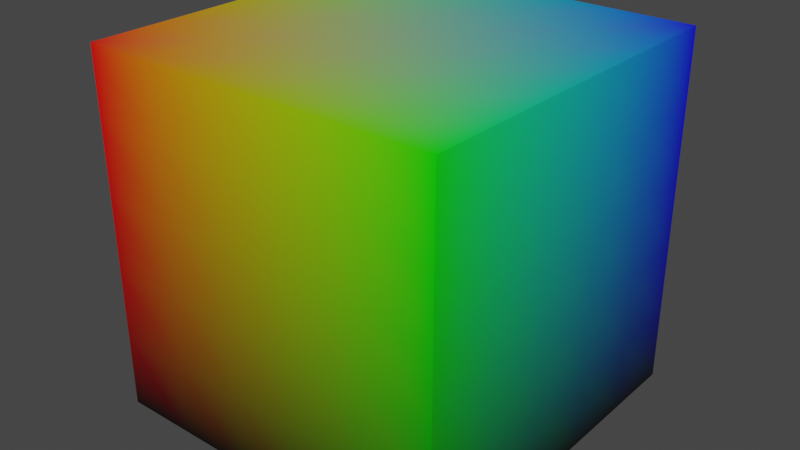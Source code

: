 # Source: vertexpaint.blend  (saved by Blender 3.2.14; exported with 4.5.12 LTS)
import bpy
from mathutils import Matrix  # noqa: F401  (used for matrix-valued properties, if any)

bpy.ops.wm.read_factory_settings(use_empty=True)
scene = bpy.context.scene
scene.name = 'Scene'

# ---- collections
col_collection = bpy.data.collections.new('Collection'); scene.collection.children.link(col_collection)

# ---- images (referenced by path relative to the original .blend; pixels are not part of the script)
import os
ASSET_DIR = os.environ.get("B2B_ASSET_DIR", "")  # directory of the original .blend (textures are referenced by path, not embedded)
HERE = os.path.dirname(os.path.abspath(__file__))  # packed textures are extracted next to this script under _unpacked/

def load_image(name, relpath, width, height, colorspace="sRGB"):
    """Load a texture the original file referenced (path relative to the .blend, or extracted next to this script)."""
    p = next((c for c in (os.path.join(HERE, relpath), os.path.join(ASSET_DIR, relpath)) if relpath and os.path.exists(c)), "")
    if p:
        img = bpy.data.images.load(p, check_existing=True)
        img.name = name
    else:  # same state as the original file: an image datablock whose file is absent (Cycles renders it pink)
        img = bpy.data.images.new(name, width, height)
        img.source = "FILE"
        img.filepath = "//" + (relpath or name)
    img.colorspace_settings.name = colorspace
    return img
img_cubevertexinfo = load_image('cubeVertexInfo', '', 1024, 1024, 'sRGB')

# ---- materials (node trees are filled in below, after node groups)
mat_material = bpy.data.materials.new('Material')
mat_material.alpha_threshold = 0.0
mat_material.line_color = (0.0, 0.0, 0.0, 1.0)

# ---- material node trees
mat_material.use_nodes = True; mat_material.node_tree.nodes.clear()
_N = mat_material.node_tree.nodes; _L = mat_material.node_tree.links
n0 = _N.new('ShaderNodeOutputMaterial'); n0.name = 'Material Output'; n0.location = (300, 300)
n1 = _N.new('ShaderNodeBsdfPrincipled'); n1.name = 'Principled BSDF'; n1.location = (10, 300)
n1.distribution = 'GGX'
n1.subsurface_method = 'RANDOM_WALK_SKIN'
n1.inputs[2].default_value = 0.4
n1.inputs[3].default_value = 1.45
n1.inputs[27].default_value = (0.0, 0.0, 0.0, 1.0)
n1.inputs[28].default_value = 1.0
n2 = _N.new('ShaderNodeVertexColor'); n2.name = 'Color Attribute'; n2.location = (-345, 219)
n2.layer_name = 'Color'
n3 = _N.new('ShaderNodeTexImage'); n3.name = 'Image Texture'; n3.location = (528, 173)
n3.image = img_cubevertexinfo
_L.new(n1.outputs[0], n0.inputs[0])
_L.new(n2.outputs[0], n1.inputs[0])
n0.is_active_output = True

# ---- world
world_world = bpy.data.worlds.new('World'); scene.world = world_world
world_world.use_nodes = True; world_world.node_tree.nodes.clear()
_N = world_world.node_tree.nodes; _L = world_world.node_tree.links
n0 = _N.new('ShaderNodeOutputWorld'); n0.name = 'World Output'; n0.location = (300, 300)
n1 = _N.new('ShaderNodeBackground'); n1.name = 'Background'; n1.location = (10, 300)
n1.inputs[0].default_value = (0.05088, 0.05088, 0.05088, 1.0)
_L.new(n1.outputs[0], n0.inputs[0])
n0.is_active_output = True
world_world.color = (0.05088, 0.05088, 0.05088)
world_world.use_sun_shadow = False
world_world.sun_shadow_jitter_overblur = 0.0

# ---- meshes
me_cube = bpy.data.meshes.new('Cube')
me_cube.from_pydata([(1.0, 1.0, 1.0), (1.0, 1.0, -1.0), (1.0, -1.0, 1.0), (1.0, -1.0, -1.0), (-1.0, 1.0, 1.0), (-1.0, 1.0, -1.0), (-1.0, -1.0, 1.0), (-1.0, -1.0, -1.0), (-1.0, 0.6, -1.0), (-1.0, 0.2, -1.0), (-1.0, -0.2, -1.0), (-1.0, -0.6, -1.0), (1.0, 0.6, 1.0), (1.0, 0.2, 1.0), (1.0, -0.2, 1.0), (1.0, -0.6, 1.0), (-1.0, -0.6, 1.0), (-1.0, -0.2, 1.0), (-1.0, 0.2, 1.0), (-1.0, 0.6, 1.0), (1.0, -0.6, -1.0), (1.0, -0.2, -1.0), (1.0, 0.2, -1.0), (1.0, 0.6, -1.0), (0.6, 1.0, -1.0), (0.2, 1.0, -1.0), (-0.2, 1.0, -1.0), (-0.6, 1.0, -1.0), (0.6, -1.0, 1.0), (0.2, -1.0, 1.0), (-0.2, -1.0, 1.0), (-0.6, -1.0, 1.0), (-0.6, -1.0, -1.0), (-0.2, -1.0, -1.0), (0.2, -1.0, -1.0), (0.6, -1.0, -1.0), (-0.6, 1.0, 1.0), (-0.2, 1.0, 1.0), (0.2, 1.0, 1.0), (0.6, 1.0, 1.0), (0.6, 0.6, -1.0), (0.2, 0.6, -1.0), (-0.2, 0.6, -1.0), (-0.6, 0.6, -1.0), (0.6, 0.2, -1.0), (0.2, 0.2, -1.0), (-0.2, 0.2, -1.0), (-0.6, 0.2, -1.0), (0.6, -0.2, -1.0), (0.2, -0.2, -1.0), (-0.2, -0.2, -1.0), (-0.6, -0.2, -1.0), (0.6, -0.6, -1.0), (0.2, -0.6, -1.0), (-0.2, -0.6, -1.0), (-0.6, -0.6, -1.0), (-0.6, 0.6, 1.0), (-0.2, 0.6, 1.0), (0.2, 0.6, 1.0), (0.6, 0.6, 1.0), (-0.6, 0.2, 1.0), (-0.2, 0.2, 1.0), (0.2, 0.2, 1.0), (0.6, 0.2, 1.0), (-0.6, -0.2, 1.0), (-0.2, -0.2, 1.0), (0.2, -0.2, 1.0), (0.6, -0.2, 1.0), (-0.6, -0.6, 1.0), (-0.2, -0.6, 1.0), (0.2, -0.6, 1.0), (0.6, -0.6, 1.0), (1.0, 1.0, 0.6), (1.0, 1.0, 0.2), (1.0, 1.0, -0.2), (1.0, 1.0, -0.6), (-1.0, -1.0, -0.6), (-1.0, -1.0, -0.2), (-1.0, -1.0, 0.2), (-1.0, -1.0, 0.6), (1.0, -1.0, 0.6), (1.0, -1.0, 0.2), (1.0, -1.0, -0.2), (1.0, -1.0, -0.6), (-1.0, 1.0, 0.6), (-1.0, 1.0, 0.2), (-1.0, 1.0, -0.2), (-1.0, 1.0, -0.6), (1.0, 0.6, 0.6), (1.0, 0.6, 0.2), (1.0, 0.6, -0.2), (1.0, 0.6, -0.6), (1.0, 0.2, 0.6), (1.0, 0.2, 0.2), (1.0, 0.2, -0.2), (1.0, 0.2, -0.6), (1.0, -0.2, 0.6), (1.0, -0.2, 0.2), (1.0, -0.2, -0.2), (1.0, -0.2, -0.6), (1.0, -0.6, 0.6), (1.0, -0.6, 0.2), (1.0, -0.6, -0.2), (1.0, -0.6, -0.6), (-1.0, -0.6, 0.6), (-1.0, -0.6, 0.2), (-1.0, -0.6, -0.2), (-1.0, -0.6, -0.6), (-1.0, -0.2, 0.6), (-1.0, -0.2, 0.2), (-1.0, -0.2, -0.2), (-1.0, -0.2, -0.6), (-1.0, 0.2, 0.6), (-1.0, 0.2, 0.2), (-1.0, 0.2, -0.2), (-1.0, 0.2, -0.6), (-1.0, 0.6, 0.6), (-1.0, 0.6, 0.2), (-1.0, 0.6, -0.2), (-1.0, 0.6, -0.6), (-0.6, 1.0, 0.6), (-0.6, 1.0, 0.2), (-0.6, 1.0, -0.2), (-0.6, 1.0, -0.6), (-0.2, 1.0, 0.6), (-0.2, 1.0, 0.2), (-0.2, 1.0, -0.2), (-0.2, 1.0, -0.6), (0.2, 1.0, 0.6), (0.2, 1.0, 0.2), (0.2, 1.0, -0.2), (0.2, 1.0, -0.6), (0.6, 1.0, 0.6), (0.6, 1.0, 0.2), (0.6, 1.0, -0.2), (0.6, 1.0, -0.6), (0.6, -1.0, 0.6), (0.6, -1.0, 0.2), (0.6, -1.0, -0.2), (0.6, -1.0, -0.6), (0.2, -1.0, 0.6), (0.2, -1.0, 0.2), (0.2, -1.0, -0.2), (0.2, -1.0, -0.6), (-0.2, -1.0, 0.6), (-0.2, -1.0, 0.2), (-0.2, -1.0, -0.2), (-0.2, -1.0, -0.6), (-0.6, -1.0, 0.6), (-0.6, -1.0, 0.2), (-0.6, -1.0, -0.2), (-0.6, -1.0, -0.6)], [], [(68, 16, 6, 31), (148, 31, 6, 79), (116, 19, 4, 84), (52, 20, 3, 35), (100, 15, 2, 80), (132, 39, 0, 72), (72, 0, 12, 88), (88, 12, 13, 92), (92, 13, 14, 96), (96, 14, 15, 100), (24, 1, 23, 40), (40, 23, 22, 44), (44, 22, 21, 48), (48, 21, 20, 52), (79, 6, 16, 104), (104, 16, 17, 108), (108, 17, 18, 112), (112, 18, 19, 116), (36, 4, 19, 56), (56, 19, 18, 60), (60, 18, 17, 64), (64, 17, 16, 68), (14, 67, 71, 15), (67, 66, 70, 71), (66, 65, 69, 70), (65, 64, 68, 69), (13, 63, 67, 14), (63, 62, 66, 67), (62, 61, 65, 66), (61, 60, 64, 65), (12, 59, 63, 13), (59, 58, 62, 63), (58, 57, 61, 62), (57, 56, 60, 61), (0, 39, 59, 12), (39, 38, 58, 59), (38, 37, 57, 58), (37, 36, 56, 57), (10, 51, 55, 11), (51, 50, 54, 55), (50, 49, 53, 54), (49, 48, 52, 53), (9, 47, 51, 10), (47, 46, 50, 51), (46, 45, 49, 50), (45, 44, 48, 49), (8, 43, 47, 9), (43, 42, 46, 47), (42, 41, 45, 46), (41, 40, 44, 45), (5, 27, 43, 8), (27, 26, 42, 43), (26, 25, 41, 42), (25, 24, 40, 41), (84, 4, 36, 120), (120, 36, 37, 124), (124, 37, 38, 128), (128, 38, 39, 132), (11, 55, 32, 7), (55, 54, 33, 32), (54, 53, 34, 33), (53, 52, 35, 34), (80, 2, 28, 136), (136, 28, 29, 140), (140, 29, 30, 144), (144, 30, 31, 148), (15, 71, 28, 2), (71, 70, 29, 28), (70, 69, 30, 29), (69, 68, 31, 30), (33, 147, 151, 32), (147, 146, 150, 151), (146, 145, 149, 150), (145, 144, 148, 149), (34, 143, 147, 33), (143, 142, 146, 147), (142, 141, 145, 146), (141, 140, 144, 145), (35, 139, 143, 34), (139, 138, 142, 143), (138, 137, 141, 142), (137, 136, 140, 141), (3, 83, 139, 35), (83, 82, 138, 139), (82, 81, 137, 138), (81, 80, 136, 137), (25, 131, 135, 24), (131, 130, 134, 135), (130, 129, 133, 134), (129, 128, 132, 133), (26, 127, 131, 25), (127, 126, 130, 131), (126, 125, 129, 130), (125, 124, 128, 129), (27, 123, 127, 26), (123, 122, 126, 127), (122, 121, 125, 126), (121, 120, 124, 125), (5, 87, 123, 27), (87, 86, 122, 123), (86, 85, 121, 122), (85, 84, 120, 121), (9, 115, 119, 8), (115, 114, 118, 119), (114, 113, 117, 118), (113, 112, 116, 117), (10, 111, 115, 9), (111, 110, 114, 115), (110, 109, 113, 114), (109, 108, 112, 113), (11, 107, 111, 10), (107, 106, 110, 111), (106, 105, 109, 110), (105, 104, 108, 109), (7, 76, 107, 11), (76, 77, 106, 107), (77, 78, 105, 106), (78, 79, 104, 105), (21, 99, 103, 20), (99, 98, 102, 103), (98, 97, 101, 102), (97, 96, 100, 101), (22, 95, 99, 21), (95, 94, 98, 99), (94, 93, 97, 98), (93, 92, 96, 97), (23, 91, 95, 22), (91, 90, 94, 95), (90, 89, 93, 94), (89, 88, 92, 93), (1, 75, 91, 23), (75, 74, 90, 91), (74, 73, 89, 90), (73, 72, 88, 89), (24, 135, 75, 1), (135, 134, 74, 75), (134, 133, 73, 74), (133, 132, 72, 73), (20, 103, 83, 3), (103, 102, 82, 83), (102, 101, 81, 82), (101, 100, 80, 81), (8, 119, 87, 5), (119, 118, 86, 87), (118, 117, 85, 86), (117, 116, 84, 85), (32, 151, 76, 7), (151, 150, 77, 76), (150, 149, 78, 77), (149, 148, 79, 78)])
_uv = me_cube.uv_layers.new(name='UVMap')
_uv.uv.foreach_set('vector', [0.9266, 0.26, 0.9888, 0.26, 0.9888, 0.3221, 0.9266, 0.3221, 0.07338, 0.26, 0.07338, 0.3221, 0.01119, 0.3221, 0.01119, 0.26, 0.07338, 0.5933, 0.07338, 0.6555, 0.01119, 0.6555, 0.01119, 0.5933, 0.5933, 0.26, 0.6555, 0.26, 0.6555, 0.3221, 0.5933, 0.3221, 0.4067, 0.5933, 0.4067, 0.6555, 0.3445, 0.6555, 0.3445, 0.5933, 0.07338, 0.9266, 0.07338, 0.9888, 0.01119, 0.9888, 0.01119, 0.9266, 0.6555, 0.5933, 0.6555, 0.6555, 0.5933, 0.6555, 0.5933, 0.5933, 0.5933, 0.5933, 0.5933, 0.6555, 0.5311, 0.6555, 0.5311, 0.5933, 0.5311, 0.5933, 0.5311, 0.6555, 0.4689, 0.6555, 0.4689, 0.5933, 0.4689, 0.5933, 0.4689, 0.6555, 0.4067, 0.6555, 0.4067, 0.5933, 0.5933, 0.01119, 0.6555, 0.01119, 0.6555, 0.07338, 0.5933, 0.07338, 0.5933, 0.07338, 0.6555, 0.07338, 0.6555, 0.1356, 0.5933, 0.1356, 0.5933, 0.1356, 0.6555, 0.1356, 0.6555, 0.1978, 0.5933, 0.1978, 0.5933, 0.1978, 0.6555, 0.1978, 0.6555, 0.26, 0.5933, 0.26, 0.3221, 0.5933, 0.3221, 0.6555, 0.26, 0.6555, 0.26, 0.5933, 0.26, 0.5933, 0.26, 0.6555, 0.1978, 0.6555, 0.1978, 0.5933, 0.1978, 0.5933, 0.1978, 0.6555, 0.1356, 0.6555, 0.1356, 0.5933, 0.1356, 0.5933, 0.1356, 0.6555, 0.07338, 0.6555, 0.07338, 0.5933, 0.9266, 0.01119, 0.9888, 0.01119, 0.9888, 0.07338, 0.9266, 0.07338, 0.9266, 0.07338, 0.9888, 0.07338, 0.9888, 0.1356, 0.9266, 0.1356, 0.9266, 0.1356, 0.9888, 0.1356, 0.9888, 0.1978, 0.9266, 0.1978, 0.9266, 0.1978, 0.9888, 0.1978, 0.9888, 0.26, 0.9266, 0.26, 0.6779, 0.1978, 0.74, 0.1978, 0.74, 0.26, 0.6779, 0.26, 0.74, 0.1978, 0.8022, 0.1978, 0.8022, 0.26, 0.74, 0.26, 0.8022, 0.1978, 0.8644, 0.1978, 0.8644, 0.26, 0.8022, 0.26, 0.8644, 0.1978, 0.9266, 0.1978, 0.9266, 0.26, 0.8644, 0.26, 0.6779, 0.1356, 0.74, 0.1356, 0.74, 0.1978, 0.6779, 0.1978, 0.74, 0.1356, 0.8022, 0.1356, 0.8022, 0.1978, 0.74, 0.1978, 0.8022, 0.1356, 0.8644, 0.1356, 0.8644, 0.1978, 0.8022, 0.1978, 0.8644, 0.1356, 0.9266, 0.1356, 0.9266, 0.1978, 0.8644, 0.1978, 0.6779, 0.07338, 0.74, 0.07338, 0.74, 0.1356, 0.6779, 0.1356, 0.74, 0.07338, 0.8022, 0.07338, 0.8022, 0.1356, 0.74, 0.1356, 0.8022, 0.07338, 0.8644, 0.07338, 0.8644, 0.1356, 0.8022, 0.1356, 0.8644, 0.07338, 0.9266, 0.07338, 0.9266, 0.1356, 0.8644, 0.1356, 0.6779, 0.01119, 0.74, 0.01119, 0.74, 0.07338, 0.6779, 0.07338, 0.74, 0.01119, 0.8022, 0.01119, 0.8022, 0.07338, 0.74, 0.07338, 0.8022, 0.01119, 0.8644, 0.01119, 0.8644, 0.07338, 0.8022, 0.07338, 0.8644, 0.01119, 0.9266, 0.01119, 0.9266, 0.07338, 0.8644, 0.07338, 0.3445, 0.1978, 0.4067, 0.1978, 0.4067, 0.26, 0.3445, 0.26, 0.4067, 0.1978, 0.4689, 0.1978, 0.4689, 0.26, 0.4067, 0.26, 0.4689, 0.1978, 0.5311, 0.1978, 0.5311, 0.26, 0.4689, 0.26, 0.5311, 0.1978, 0.5933, 0.1978, 0.5933, 0.26, 0.5311, 0.26, 0.3445, 0.1356, 0.4067, 0.1356, 0.4067, 0.1978, 0.3445, 0.1978, 0.4067, 0.1356, 0.4689, 0.1356, 0.4689, 0.1978, 0.4067, 0.1978, 0.4689, 0.1356, 0.5311, 0.1356, 0.5311, 0.1978, 0.4689, 0.1978, 0.5311, 0.1356, 0.5933, 0.1356, 0.5933, 0.1978, 0.5311, 0.1978, 0.3445, 0.07338, 0.4067, 0.07338, 0.4067, 0.1356, 0.3445, 0.1356, 0.4067, 0.07338, 0.4689, 0.07338, 0.4689, 0.1356, 0.4067, 0.1356, 0.4689, 0.07338, 0.5311, 0.07338, 0.5311, 0.1356, 0.4689, 0.1356, 0.5311, 0.07338, 0.5933, 0.07338, 0.5933, 0.1356, 0.5311, 0.1356, 0.3445, 0.01119, 0.4067, 0.01119, 0.4067, 0.07338, 0.3445, 0.07338, 0.4067, 0.01119, 0.4689, 0.01119, 0.4689, 0.07338, 0.4067, 0.07338, 0.4689, 0.01119, 0.5311, 0.01119, 0.5311, 0.07338, 0.4689, 0.07338, 0.5311, 0.01119, 0.5933, 0.01119, 0.5933, 0.07338, 0.5311, 0.07338, 0.3221, 0.9266, 0.3221, 0.9888, 0.26, 0.9888, 0.26, 0.9266, 0.26, 0.9266, 0.26, 0.9888, 0.1978, 0.9888, 0.1978, 0.9266, 0.1978, 0.9266, 0.1978, 0.9888, 0.1356, 0.9888, 0.1356, 0.9266, 0.1356, 0.9266, 0.1356, 0.9888, 0.07338, 0.9888, 0.07338, 0.9266, 0.3445, 0.26, 0.4067, 0.26, 0.4067, 0.3221, 0.3445, 0.3221, 0.4067, 0.26, 0.4689, 0.26, 0.4689, 0.3221, 0.4067, 0.3221, 0.4689, 0.26, 0.5311, 0.26, 0.5311, 0.3221, 0.4689, 0.3221, 0.5311, 0.26, 0.5933, 0.26, 0.5933, 0.3221, 0.5311, 0.3221, 0.3221, 0.26, 0.3221, 0.3221, 0.26, 0.3221, 0.26, 0.26, 0.26, 0.26, 0.26, 0.3221, 0.1978, 0.3221, 0.1978, 0.26, 0.1978, 0.26, 0.1978, 0.3221, 0.1356, 0.3221, 0.1356, 0.26, 0.1356, 0.26, 0.1356, 0.3221, 0.07338, 0.3221, 0.07338, 0.26, 0.6779, 0.26, 0.74, 0.26, 0.74, 0.3221, 0.6779, 0.3221, 0.74, 0.26, 0.8022, 0.26, 0.8022, 0.3221, 0.74, 0.3221, 0.8022, 0.26, 0.8644, 0.26, 0.8644, 0.3221, 0.8022, 0.3221, 0.8644, 0.26, 0.9266, 0.26, 0.9266, 0.3221, 0.8644, 0.3221, 0.1356, 0.01119, 0.1356, 0.07338, 0.07338, 0.07338, 0.07338, 0.01119, 0.1356, 0.07338, 0.1356, 0.1356, 0.07338, 0.1356, 0.07338, 0.07338, 0.1356, 0.1356, 0.1356, 0.1978, 0.07338, 0.1978, 0.07338, 0.1356, 0.1356, 0.1978, 0.1356, 0.26, 0.07338, 0.26, 0.07338, 0.1978, 0.1978, 0.01119, 0.1978, 0.07338, 0.1356, 0.07338, 0.1356, 0.01119, 0.1978, 0.07338, 0.1978, 0.1356, 0.1356, 0.1356, 0.1356, 0.07338, 0.1978, 0.1356, 0.1978, 0.1978, 0.1356, 0.1978, 0.1356, 0.1356, 0.1978, 0.1978, 0.1978, 0.26, 0.1356, 0.26, 0.1356, 0.1978, 0.26, 0.01119, 0.26, 0.07338, 0.1978, 0.07338, 0.1978, 0.01119, 0.26, 0.07338, 0.26, 0.1356, 0.1978, 0.1356, 0.1978, 0.07338, 0.26, 0.1356, 0.26, 0.1978, 0.1978, 0.1978, 0.1978, 0.1356, 0.26, 0.1978, 0.26, 0.26, 0.1978, 0.26, 0.1978, 0.1978, 0.3221, 0.01119, 0.3221, 0.07338, 0.26, 0.07338, 0.26, 0.01119, 0.3221, 0.07338, 0.3221, 0.1356, 0.26, 0.1356, 0.26, 0.07338, 0.3221, 0.1356, 0.3221, 0.1978, 0.26, 0.1978, 0.26, 0.1356, 0.3221, 0.1978, 0.3221, 0.26, 0.26, 0.26, 0.26, 0.1978, 0.1356, 0.6779, 0.1356, 0.74, 0.07338, 0.74, 0.07338, 0.6779, 0.1356, 0.74, 0.1356, 0.8022, 0.07338, 0.8022, 0.07338, 0.74, 0.1356, 0.8022, 0.1356, 0.8644, 0.07338, 0.8644, 0.07338, 0.8022, 0.1356, 0.8644, 0.1356, 0.9266, 0.07338, 0.9266, 0.07338, 0.8644, 0.1978, 0.6779, 0.1978, 0.74, 0.1356, 0.74, 0.1356, 0.6779, 0.1978, 0.74, 0.1978, 0.8022, 0.1356, 0.8022, 0.1356, 0.74, 0.1978, 0.8022, 0.1978, 0.8644, 0.1356, 0.8644, 0.1356, 0.8022, 0.1978, 0.8644, 0.1978, 0.9266, 0.1356, 0.9266, 0.1356, 0.8644, 0.26, 0.6779, 0.26, 0.74, 0.1978, 0.74, 0.1978, 0.6779, 0.26, 0.74, 0.26, 0.8022, 0.1978, 0.8022, 0.1978, 0.74, 0.26, 0.8022, 0.26, 0.8644, 0.1978, 0.8644, 0.1978, 0.8022, 0.26, 0.8644, 0.26, 0.9266, 0.1978, 0.9266, 0.1978, 0.8644, 0.3221, 0.6779, 0.3221, 0.74, 0.26, 0.74, 0.26, 0.6779, 0.3221, 0.74, 0.3221, 0.8022, 0.26, 0.8022, 0.26, 0.74, 0.3221, 0.8022, 0.3221, 0.8644, 0.26, 0.8644, 0.26, 0.8022, 0.3221, 0.8644, 0.3221, 0.9266, 0.26, 0.9266, 0.26, 0.8644, 0.1356, 0.3445, 0.1356, 0.4067, 0.07338, 0.4067, 0.07338, 0.3445, 0.1356, 0.4067, 0.1356, 0.4689, 0.07338, 0.4689, 0.07338, 0.4067, 0.1356, 0.4689, 0.1356, 0.5311, 0.07338, 0.5311, 0.07338, 0.4689, 0.1356, 0.5311, 0.1356, 0.5933, 0.07338, 0.5933, 0.07338, 0.5311, 0.1978, 0.3445, 0.1978, 0.4067, 0.1356, 0.4067, 0.1356, 0.3445, 0.1978, 0.4067, 0.1978, 0.4689, 0.1356, 0.4689, 0.1356, 0.4067, 0.1978, 0.4689, 0.1978, 0.5311, 0.1356, 0.5311, 0.1356, 0.4689, 0.1978, 0.5311, 0.1978, 0.5933, 0.1356, 0.5933, 0.1356, 0.5311, 0.26, 0.3445, 0.26, 0.4067, 0.1978, 0.4067, 0.1978, 0.3445, 0.26, 0.4067, 0.26, 0.4689, 0.1978, 0.4689, 0.1978, 0.4067, 0.26, 0.4689, 0.26, 0.5311, 0.1978, 0.5311, 0.1978, 0.4689, 0.26, 0.5311, 0.26, 0.5933, 0.1978, 0.5933, 0.1978, 0.5311, 0.3221, 0.3445, 0.3221, 0.4067, 0.26, 0.4067, 0.26, 0.3445, 0.3221, 0.4067, 0.3221, 0.4689, 0.26, 0.4689, 0.26, 0.4067, 0.3221, 0.4689, 0.3221, 0.5311, 0.26, 0.5311, 0.26, 0.4689, 0.3221, 0.5311, 0.3221, 0.5933, 0.26, 0.5933, 0.26, 0.5311, 0.4689, 0.3445, 0.4689, 0.4067, 0.4067, 0.4067, 0.4067, 0.3445, 0.4689, 0.4067, 0.4689, 0.4689, 0.4067, 0.4689, 0.4067, 0.4067, 0.4689, 0.4689, 0.4689, 0.5311, 0.4067, 0.5311, 0.4067, 0.4689, 0.4689, 0.5311, 0.4689, 0.5933, 0.4067, 0.5933, 0.4067, 0.5311, 0.5311, 0.3445, 0.5311, 0.4067, 0.4689, 0.4067, 0.4689, 0.3445, 0.5311, 0.4067, 0.5311, 0.4689, 0.4689, 0.4689, 0.4689, 0.4067, 0.5311, 0.4689, 0.5311, 0.5311, 0.4689, 0.5311, 0.4689, 0.4689, 0.5311, 0.5311, 0.5311, 0.5933, 0.4689, 0.5933, 0.4689, 0.5311, 0.5933, 0.3445, 0.5933, 0.4067, 0.5311, 0.4067, 0.5311, 0.3445, 0.5933, 0.4067, 0.5933, 0.4689, 0.5311, 0.4689, 0.5311, 0.4067, 0.5933, 0.4689, 0.5933, 0.5311, 0.5311, 0.5311, 0.5311, 0.4689, 0.5933, 0.5311, 0.5933, 0.5933, 0.5311, 0.5933, 0.5311, 0.5311, 0.6555, 0.3445, 0.6555, 0.4067, 0.5933, 0.4067, 0.5933, 0.3445, 0.6555, 0.4067, 0.6555, 0.4689, 0.5933, 0.4689, 0.5933, 0.4067, 0.6555, 0.4689, 0.6555, 0.5311, 0.5933, 0.5311, 0.5933, 0.4689, 0.6555, 0.5311, 0.6555, 0.5933, 0.5933, 0.5933, 0.5933, 0.5311, 0.07338, 0.6779, 0.07338, 0.74, 0.01119, 0.74, 0.01119, 0.6779, 0.07338, 0.74, 0.07338, 0.8022, 0.01119, 0.8022, 0.01119, 0.74, 0.07338, 0.8022, 0.07338, 0.8644, 0.01119, 0.8644, 0.01119, 0.8022, 0.07338, 0.8644, 0.07338, 0.9266, 0.01119, 0.9266, 0.01119, 0.8644, 0.4067, 0.3445, 0.4067, 0.4067, 0.3445, 0.4067, 0.3445, 0.3445, 0.4067, 0.4067, 0.4067, 0.4689, 0.3445, 0.4689, 0.3445, 0.4067, 0.4067, 0.4689, 0.4067, 0.5311, 0.3445, 0.5311, 0.3445, 0.4689, 0.4067, 0.5311, 0.4067, 0.5933, 0.3445, 0.5933, 0.3445, 0.5311, 0.07338, 0.3445, 0.07338, 0.4067, 0.01119, 0.4067, 0.01119, 0.3445, 0.07338, 0.4067, 0.07338, 0.4689, 0.01119, 0.4689, 0.01119, 0.4067, 0.07338, 0.4689, 0.07338, 0.5311, 0.01119, 0.5311, 0.01119, 0.4689, 0.07338, 0.5311, 0.07338, 0.5933, 0.01119, 0.5933, 0.01119, 0.5311, 0.07338, 0.01119, 0.07338, 0.07338, 0.01119, 0.07338, 0.01119, 0.01119, 0.07338, 0.07338, 0.07338, 0.1356, 0.01119, 0.1356, 0.01119, 0.07338, 0.07338, 0.1356, 0.07338, 0.1978, 0.01119, 0.1978, 0.01119, 0.1356, 0.07338, 0.1978, 0.07338, 0.26, 0.01119, 0.26, 0.01119, 0.1978])
_ca = me_cube.color_attributes.new('Color', 'FLOAT_COLOR', 'POINT')
_ca.data.foreach_set('color', [0.002942, -3.807e-07, 1.0, 1.0, 0.0, 0.0, 0.0, 1.0, 0.003261, 1.0, 2.832e-07, 1.0, 0.0, 0.0, 0.0, 1.0, 0.003261, 1.0, 2.832e-07, 1.0, 0.0, 0.0, 0.0, 1.0, 1.0, -2.38e-07, 0.002206, 1.0, 0.0, 0.0, 0.0, 1.0, 0.0, 0.0, 0.0, 1.0, 0.0, 0.0, 0.0, 1.0, 0.0, 0.0, 0.0, 1.0, 0.0, 0.0, 0.0, 1.0, 0.003006, 0.2, 0.8, 1.0, 0.00307, 0.4, 0.6, 1.0, 0.003134, 0.6, 0.4, 1.0, 0.003197, 0.8, 0.2, 1.0, 0.8007, 0.2, 0.001765, 1.0, 0.6013, 0.4, 0.001324, 1.0, 0.402, 0.6, 0.0008824, 1.0, 0.2026, 0.8, 0.0004414, 1.0, 0.0, 0.0, 0.0, 1.0, 0.0, 0.0, 0.0, 1.0, 0.0, 0.0, 0.0, 1.0, 0.0, 0.0, 0.0, 1.0, 0.0, 0.0, 0.0, 1.0, 0.0, 0.0, 0.0, 1.0, 0.0, 0.0, 0.0, 1.0, 0.0, 0.0, 0.0, 1.0, 0.2026, 0.8, 0.0004414, 1.0, 0.402, 0.6, 0.0008824, 1.0, 0.6013, 0.4, 0.001324, 1.0, 0.8007, 0.2, 0.001765, 1.0, 0.0, 0.0, 0.0, 1.0, 0.0, 0.0, 0.0, 1.0, 0.0, 0.0, 0.0, 1.0, 0.0, 0.0, 0.0, 1.0, 0.003197, 0.8, 0.2, 1.0, 0.003134, 0.6, 0.4, 1.0, 0.00307, 0.4, 0.6, 1.0, 0.003006, 0.2, 0.8, 1.0, 0.0, 0.0, 0.0, 1.0, 0.0, 0.0, 0.0, 1.0, 0.0, 0.0, 0.0, 1.0, 0.0, 0.0, 0.0, 1.0, 0.0, 0.0, 0.0, 1.0, 0.0, 0.0, 0.0, 1.0, 0.0, 0.0, 0.0, 1.0, 0.0, 0.0, 0.0, 1.0, 0.0, 0.0, 0.0, 1.0, 0.0, 0.0, 0.0, 1.0, 0.0, 0.0, 0.0, 1.0, 0.0, 0.0, 0.0, 1.0, 0.0, 0.0, 0.0, 1.0, 0.0, 0.0, 0.0, 1.0, 0.0, 0.0, 0.0, 1.0, 0.0, 0.0, 0.0, 1.0, 0.1627, 0.68, 0.1604, 1.0, 0.1228, 0.56, 0.3203, 1.0, 0.08285, 0.44, 0.4802, 1.0, 0.04293, 0.32, 0.6401, 1.0, 0.3222, 0.56, 0.1207, 1.0, 0.2424, 0.52, 0.2405, 1.0, 0.1626, 0.48, 0.3604, 1.0, 0.08285, 0.44, 0.4802, 1.0, 0.4817, 0.44, 0.08106, 1.0, 0.362, 0.48, 0.1608, 1.0, 0.2424, 0.52, 0.2405, 1.0, 0.1228, 0.56, 0.3203, 1.0, 0.6412, 0.32, 0.04141, 1.0, 0.4817, 0.44, 0.08106, 1.0, 0.3222, 0.56, 0.1207, 1.0, 0.1627, 0.68, 0.1604, 1.0, 0.002354, -3.045e-07, 0.8, 1.0, 0.001765, -2.284e-07, 0.6, 1.0, 0.001177, -1.523e-07, 0.4, 1.0, 0.0005885, -7.614e-08, 0.2, 1.0, 0.2, -4.76e-08, 0.0004411, 1.0, 0.4, -9.519e-08, 0.0008823, 1.0, 0.6, -1.428e-07, 0.001323, 1.0, 0.8, -1.904e-07, 0.001765, 1.0, 0.002609, 0.8, 2.266e-07, 1.0, 0.001957, 0.6, 1.699e-07, 1.0, 0.001304, 0.4, 1.133e-07, 1.0, 0.0006522, 0.2, 5.664e-08, 1.0, 0.002609, 0.8, 2.266e-07, 1.0, 0.001957, 0.6, 1.699e-07, 1.0, 0.001304, 0.4, 1.133e-07, 1.0, 0.0006522, 0.2, 5.664e-08, 1.0, 0.002405, 0.16, 0.64, 1.0, 0.001804, 0.12, 0.48, 1.0, 0.001202, 0.08, 0.32, 1.0, 0.0006012, 0.04, 0.16, 1.0, 0.002456, 0.32, 0.48, 1.0, 0.001842, 0.24, 0.36, 1.0, 0.001228, 0.16, 0.24, 1.0, 0.000614, 0.08, 0.12, 1.0, 0.002507, 0.48, 0.32, 1.0, 0.00188, 0.36, 0.24, 1.0, 0.001253, 0.24, 0.16, 1.0, 0.0006267, 0.12, 0.08, 1.0, 0.002558, 0.64, 0.16, 1.0, 0.001918, 0.48, 0.12, 1.0, 0.001279, 0.32, 0.08, 1.0, 0.0006394, 0.16, 0.04, 1.0, 0.6405, 0.16, 0.001412, 1.0, 0.4804, 0.12, 0.001059, 1.0, 0.3203, 0.08, 0.0007058, 1.0, 0.1601, 0.04, 0.0003529, 1.0, 0.481, 0.32, 0.001059, 1.0, 0.3608, 0.24, 0.0007941, 1.0, 0.2405, 0.16, 0.0005294, 1.0, 0.1203, 0.08, 0.0002647, 1.0, 0.3216, 0.48, 0.0007059, 1.0, 0.2412, 0.36, 0.0005295, 1.0, 0.1608, 0.24, 0.000353, 1.0, 0.08039, 0.12, 0.0001765, 1.0, 0.1621, 0.64, 0.0003531, 1.0, 0.1216, 0.48, 0.0002648, 1.0, 0.08104, 0.32, 0.0001765, 1.0, 0.04052, 0.16, 8.827e-05, 1.0, 0.002558, 0.64, 0.16, 1.0, 0.001918, 0.48, 0.12, 1.0, 0.001279, 0.32, 0.08, 1.0, 0.0006394, 0.16, 0.04, 1.0, 0.002507, 0.48, 0.32, 1.0, 0.00188, 0.36, 0.24, 1.0, 0.001253, 0.24, 0.16, 1.0, 0.0006267, 0.12, 0.08, 1.0, 0.002456, 0.32, 0.48, 1.0, 0.001842, 0.24, 0.36, 1.0, 0.001228, 0.16, 0.24, 1.0, 0.000614, 0.08, 0.12, 1.0, 0.002405, 0.16, 0.64, 1.0, 0.001804, 0.12, 0.48, 1.0, 0.001202, 0.08, 0.32, 1.0, 0.0006012, 0.04, 0.16, 1.0, 0.1621, 0.64, 0.0003531, 1.0, 0.1216, 0.48, 0.0002648, 1.0, 0.08104, 0.32, 0.0001765, 1.0, 0.04052, 0.16, 8.827e-05, 1.0, 0.3216, 0.48, 0.0007059, 1.0, 0.2412, 0.36, 0.0005295, 1.0, 0.1608, 0.24, 0.000353, 1.0, 0.08039, 0.12, 0.0001765, 1.0, 0.481, 0.32, 0.001059, 1.0, 0.3608, 0.24, 0.0007941, 1.0, 0.2405, 0.16, 0.0005294, 1.0, 0.1203, 0.08, 0.0002647, 1.0, 0.6405, 0.16, 0.001412, 1.0, 0.4804, 0.12, 0.001059, 1.0, 0.3203, 0.08, 0.0007058, 1.0, 0.1601, 0.04, 0.0003529, 1.0])
me_cube.materials.append(mat_material)
me_cube.use_mirror_vertex_groups = False
me_cube.use_paint_bone_selection = False
me_cube.use_paint_mask = True
me_cube.update()

# ---- objects
ob_cube = bpy.data.objects.new('Cube', me_cube)

# ---- transforms, parenting, visibility, modifiers, constraints
ob_cube.location = (0.0, 0.0, 0.0)
ob_cube.lock_rotations_4d = False
ob_cube.empty_display_type = 'ARROWS'
ob_cube.lineart.crease_threshold = 0.0

# ---- collection membership
col_collection.objects.link(ob_cube)

# ---- scene / render settings (as saved in the file)
scene.frame_start = 1; scene.frame_end = 250; scene.frame_set(1)
scene.render.engine = 'CYCLES'
scene.cycles.sampling_pattern = 'TABULATED_SOBOL'
scene.cycles.use_light_tree = False
scene.cycles.bake_type = 'DIFFUSE'
scene.view_settings.view_transform = 'Filmic'
bpy.context.view_layer.update()

# ---- added for rendering (the .blend has no active camera and no usable light): camera, sun
cam_auto = bpy.data.cameras.new('AutoCamera')
cam_auto.lens = 50.0
cam_auto.sensor_width = 36.0
cam_auto.clip_end = 1000.0
ob_auto_camera = bpy.data.objects.new('AutoCamera', cam_auto)
scene.collection.objects.link(ob_auto_camera)
ob_auto_camera.location = (3.20507, -3.84609, 2.56406)
ob_auto_camera.rotation_euler = (1.09748, -7.21219e-08, 0.694738)
scene.camera = ob_auto_camera
light_auto_sun = bpy.data.lights.new('AutoSun', 'SUN')
light_auto_sun.energy = 3.0
light_auto_sun.angle = 0.0523599
ob_auto_sun = bpy.data.objects.new('AutoSun', light_auto_sun)
scene.collection.objects.link(ob_auto_sun)
ob_auto_sun.rotation_euler = (0.872665, 0.174533, 0.523599)
bpy.context.view_layer.update()
